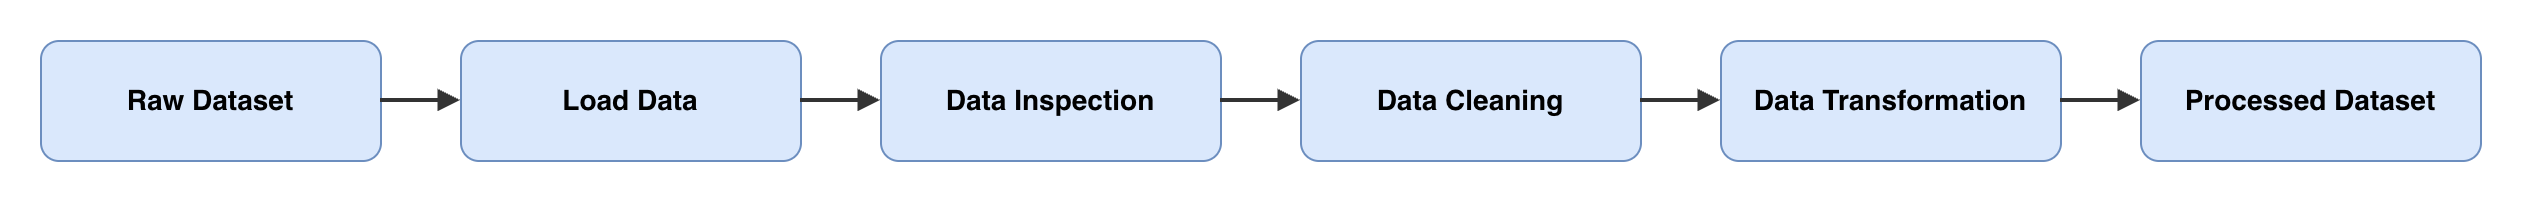

The diagram above was exported from draw.io. Its source (the exported page's mxGraphModel, read from the mxfile embedded in the PNG):
<mxGraphModel dx="782" dy="1694" grid="0" gridSize="10" guides="1" tooltips="1" connect="1" arrows="1" fold="1" page="0" pageScale="1" pageWidth="850" pageHeight="1100" math="0" shadow="0">
  <root>
    <mxCell id="0" />
    <mxCell id="1" parent="0" />
    <mxCell id="s0" parent="1" style="rounded=1;whiteSpace=wrap;html=1;fillColor=#dae8fc;strokeColor=#6c8ebf;fontSize=14;fontStyle=1;" value="Raw Dataset" vertex="1">
      <mxGeometry height="60" width="170" as="geometry" />
    </mxCell>
    <mxCell id="s1" parent="1" style="rounded=1;whiteSpace=wrap;html=1;fillColor=#dae8fc;strokeColor=#6c8ebf;fontSize=14;fontStyle=1;" value="Load Data" vertex="1">
      <mxGeometry height="60" width="170" x="210" as="geometry" />
    </mxCell>
    <mxCell id="s2" parent="1" style="rounded=1;whiteSpace=wrap;html=1;fillColor=#dae8fc;strokeColor=#6c8ebf;fontSize=14;fontStyle=1;" value="Data Inspection" vertex="1">
      <mxGeometry height="60" width="170" x="420" as="geometry" />
    </mxCell>
    <mxCell id="s3" parent="1" style="rounded=1;whiteSpace=wrap;html=1;fillColor=#dae8fc;strokeColor=#6c8ebf;fontSize=14;fontStyle=1;" value="Data Cleaning" vertex="1">
      <mxGeometry height="60" width="170" x="630" as="geometry" />
    </mxCell>
    <mxCell id="s4" parent="1" style="rounded=1;whiteSpace=wrap;html=1;fillColor=#dae8fc;strokeColor=#6c8ebf;fontSize=14;fontStyle=1;" value="Data Transformation" vertex="1">
      <mxGeometry height="60" width="170" x="840" as="geometry" />
    </mxCell>
    <mxCell id="s5" parent="1" style="rounded=1;whiteSpace=wrap;html=1;fillColor=#dae8fc;strokeColor=#6c8ebf;fontSize=14;fontStyle=1;" value="Processed Dataset" vertex="1">
      <mxGeometry height="60" width="170" x="1050" as="geometry" />
    </mxCell>
    <mxCell id="e0" edge="1" parent="1" source="s0" style="edgeStyle=none;html=1;endArrow=block;endFill=1;strokeWidth=2;strokeColor=#333333;" target="s1">
      <mxGeometry relative="1" as="geometry" />
    </mxCell>
    <mxCell id="e1" edge="1" parent="1" source="s1" style="edgeStyle=none;html=1;endArrow=block;endFill=1;strokeWidth=2;strokeColor=#333333;" target="s2">
      <mxGeometry relative="1" as="geometry" />
    </mxCell>
    <mxCell id="e2" edge="1" parent="1" source="s2" style="edgeStyle=none;html=1;endArrow=block;endFill=1;strokeWidth=2;strokeColor=#333333;" target="s3">
      <mxGeometry relative="1" as="geometry" />
    </mxCell>
    <mxCell id="e3" edge="1" parent="1" source="s3" style="edgeStyle=none;html=1;endArrow=block;endFill=1;strokeWidth=2;strokeColor=#333333;" target="s4">
      <mxGeometry relative="1" as="geometry" />
    </mxCell>
    <mxCell id="e4" edge="1" parent="1" source="s4" style="edgeStyle=none;html=1;endArrow=block;endFill=1;strokeWidth=2;strokeColor=#333333;" target="s5">
      <mxGeometry relative="1" as="geometry" />
    </mxCell>
  </root>
</mxGraphModel>